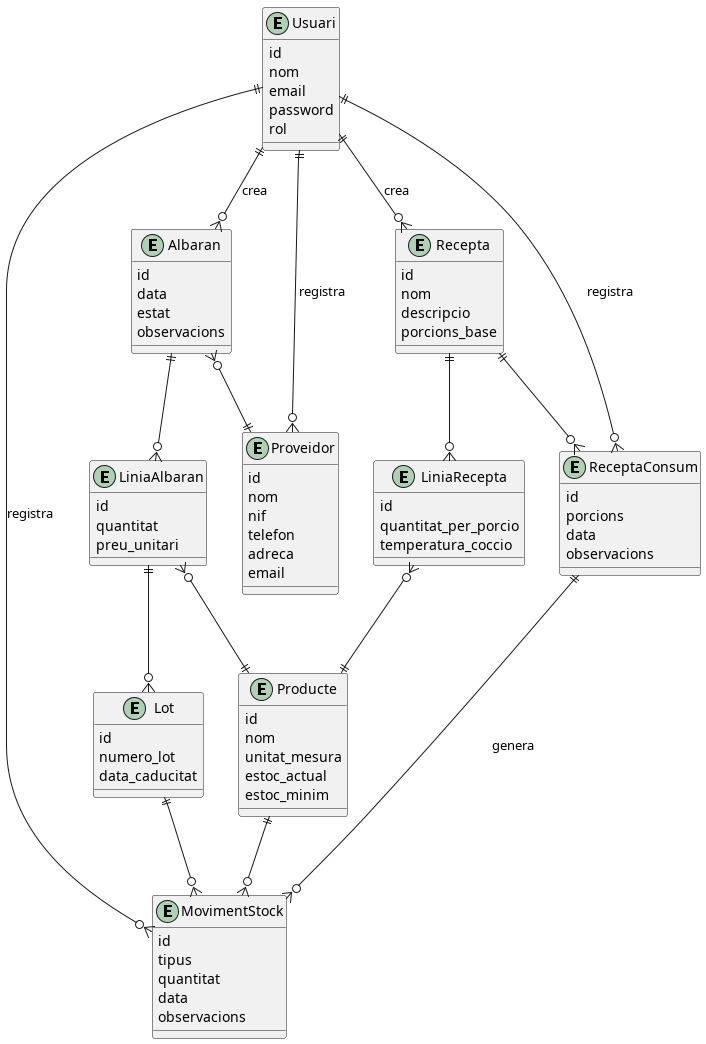

The diagram above was rendered by PlantUML. Its source (embedded in the PNG):
@startuml vitalis"
entity "Usuari" as Usuari {
  id
  nom
  email
  password
  rol
}
entity "Albaran" as Albaran {
  id
  data
  estat
  observacions
}
entity "Proveidor" as Proveidor {
  id
  nom
  nif
  telefon
  adreca
  email
}
entity "LiniaAlbaran" as LiniaAlbaran {
  id
  quantitat
  preu_unitari
}
entity "Producte" as Producte {
  id
  nom
  unitat_mesura
  estoc_actual
  estoc_minim
}
entity "Lot" as Lot {
  id
  numero_lot
  data_caducitat
}
entity "MovimentStock" as MovimentStock {
  id
  tipus
  quantitat
  data
  observacions
}
entity "Recepta" as Recepta {
  id
  nom
  descripcio
  porcions_base
}
entity "LiniaRecepta" as LiniaRecepta {
  id
  quantitat_per_porcio
  temperatura_coccio
}
entity "ReceptaConsum" as ReceptaConsum {
  id
  porcions
  data
  observacions
}

' Relacions originals
Usuari ||--o{ Albaran : "crea"
Albaran }o--|| Proveidor : ""
Usuari ||--o{ Proveidor : "registra"
Albaran ||--o{ LiniaAlbaran : ""
LiniaAlbaran }o--|| Producte : ""
LiniaAlbaran ||--o{ Lot : ""

' Relacions d'estoc
Producte ||--o{ MovimentStock : ""
Lot ||--o{ MovimentStock : ""
Usuari ||--o{ MovimentStock : "registra"

' Relacions de receptes
Usuari ||--o{ Recepta : "crea"
Recepta ||--o{ LiniaRecepta : ""
LiniaRecepta }o--|| Producte : ""
Usuari ||--o{ ReceptaConsum : "registra"
Recepta ||--o{ ReceptaConsum : ""
ReceptaConsum ||--o{ MovimentStock : "genera"
@enduml